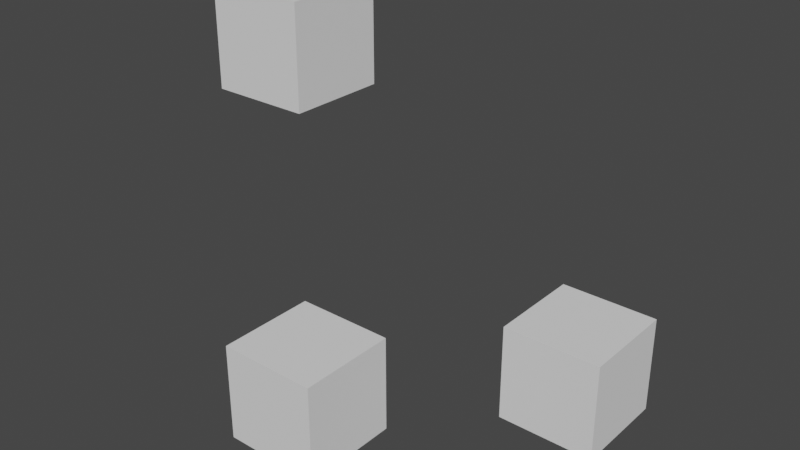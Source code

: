 # Source: Simple.blend  (saved by Blender 2.91.8; exported with 4.5.12 LTS)
import bpy
from mathutils import Matrix  # noqa: F401  (used for matrix-valued properties, if any)

bpy.ops.wm.read_factory_settings(use_empty=True)
scene = bpy.context.scene
scene.name = 'Scene'

# ---- collections
col_collection = bpy.data.collections.new('Collection'); scene.collection.children.link(col_collection)
col_rigidbodybones = bpy.data.collections.new('RigidBodyBones'); scene.collection.children.link(col_rigidbodybones)
col_armature__container = bpy.data.collections.new('Armature [Container]'); col_rigidbodybones.children.link(col_armature__container)
col_armature__container.hide_render = True
col_armature__passives = bpy.data.collections.new('Armature [Passives]'); col_armature__container.children.link(col_armature__passives)
col_armature__passives.hide_render = True
col_armature__actives = bpy.data.collections.new('Armature [Actives]'); col_armature__container.children.link(col_armature__actives)
col_armature__actives.hide_render = True
col_armature__joints = bpy.data.collections.new('Armature [Joints]'); col_armature__container.children.link(col_armature__joints)
col_armature__joints.hide_render = True
col_armature__origins = bpy.data.collections.new('Armature [Origins]'); col_armature__container.children.link(col_armature__origins)
col_armature__origins.hide_render = True

# ---- world
world_world = bpy.data.worlds.new('World'); scene.world = world_world
world_world.use_nodes = True; world_world.node_tree.nodes.clear()
_N = world_world.node_tree.nodes; _L = world_world.node_tree.links
n0 = _N.new('ShaderNodeOutputWorld'); n0.name = 'World Output'; n0.location = (300, 300)
n1 = _N.new('ShaderNodeBackground'); n1.name = 'Background'; n1.location = (10, 300)
n1.inputs[0].default_value = (0.05088, 0.05088, 0.05088, 1.0)
_L.new(n1.outputs[0], n0.inputs[0])
n0.is_active_output = True
world_world.color = (0.05088, 0.05088, 0.05088)
world_world.use_sun_shadow = False
world_world.sun_shadow_jitter_overblur = 0.0

# ---- meshes
me_cube = bpy.data.meshes.new('Cube')
me_cube.from_pydata([(-0.1264, -0.1264, -0.1264), (-0.1264, -0.1264, 0.1264), (-0.1264, 0.1264, -0.1264), (-0.1264, 0.1264, 0.1264), (0.1264, -0.1264, -0.1264), (0.1264, -0.1264, 0.1264), (0.1264, 0.1264, -0.1264), (0.1264, 0.1264, 0.1264)], [], [(0, 1, 3, 2), (2, 3, 7, 6), (6, 7, 5, 4), (4, 5, 1, 0), (2, 6, 4, 0), (7, 3, 1, 5)])
_uv = me_cube.uv_layers.new(name='UVMap')
_uv.uv.foreach_set('vector', [0.375, 0.0, 0.625, 0.0, 0.625, 0.25, 0.375, 0.25, 0.375, 0.25, 0.625, 0.25, 0.625, 0.5, 0.375, 0.5, 0.375, 0.5, 0.625, 0.5, 0.625, 0.75, 0.375, 0.75, 0.375, 0.75, 0.625, 0.75, 0.625, 1.0, 0.375, 1.0, 0.125, 0.5, 0.375, 0.5, 0.375, 0.75, 0.125, 0.75, 0.625, 0.5, 0.875, 0.5, 0.875, 0.75, 0.625, 0.75])
me_cube.use_remesh_fix_poles = True
me_cube.use_remesh_preserve_attributes = False
me_cube.use_mirror_vertex_groups = False
me_cube.update()
me_cube_001 = bpy.data.meshes.new('Cube.001')
me_cube_001.from_pydata([(-0.1264, -0.1264, -0.1264), (-0.1264, -0.1264, 0.1264), (-0.1264, 0.1264, -0.1264), (-0.1264, 0.1264, 0.1264), (0.1264, -0.1264, -0.1264), (0.1264, -0.1264, 0.1264), (0.1264, 0.1264, -0.1264), (0.1264, 0.1264, 0.1264)], [], [(0, 1, 3, 2), (2, 3, 7, 6), (6, 7, 5, 4), (4, 5, 1, 0), (2, 6, 4, 0), (7, 3, 1, 5)])
_uv = me_cube_001.uv_layers.new(name='UVMap')
_uv.uv.foreach_set('vector', [0.375, 0.0, 0.625, 0.0, 0.625, 0.25, 0.375, 0.25, 0.375, 0.25, 0.625, 0.25, 0.625, 0.5, 0.375, 0.5, 0.375, 0.5, 0.625, 0.5, 0.625, 0.75, 0.375, 0.75, 0.375, 0.75, 0.625, 0.75, 0.625, 1.0, 0.375, 1.0, 0.125, 0.5, 0.375, 0.5, 0.375, 0.75, 0.125, 0.75, 0.625, 0.5, 0.875, 0.5, 0.875, 0.75, 0.625, 0.75])
me_cube_001.use_remesh_fix_poles = True
me_cube_001.use_remesh_preserve_attributes = False
me_cube_001.use_mirror_vertex_groups = False
me_cube_001.update()
me_cube_002 = bpy.data.meshes.new('Cube.002')
me_cube_002.from_pydata([(-0.1264, -0.1264, -0.1264), (-0.1264, -0.1264, 0.1264), (-0.1264, 0.1264, -0.1264), (-0.1264, 0.1264, 0.1264), (0.1264, -0.1264, -0.1264), (0.1264, -0.1264, 0.1264), (0.1264, 0.1264, -0.1264), (0.1264, 0.1264, 0.1264)], [], [(0, 1, 3, 2), (2, 3, 7, 6), (6, 7, 5, 4), (4, 5, 1, 0), (2, 6, 4, 0), (7, 3, 1, 5)])
_uv = me_cube_002.uv_layers.new(name='UVMap')
_uv.uv.foreach_set('vector', [0.375, 0.0, 0.625, 0.0, 0.625, 0.25, 0.375, 0.25, 0.375, 0.25, 0.625, 0.25, 0.625, 0.5, 0.375, 0.5, 0.375, 0.5, 0.625, 0.5, 0.625, 0.75, 0.375, 0.75, 0.375, 0.75, 0.625, 0.75, 0.625, 1.0, 0.375, 1.0, 0.125, 0.5, 0.375, 0.5, 0.375, 0.75, 0.125, 0.75, 0.625, 0.5, 0.875, 0.5, 0.875, 0.75, 0.625, 0.75])
me_cube_002.use_remesh_fix_poles = True
me_cube_002.use_remesh_preserve_attributes = False
me_cube_002.use_mirror_vertex_groups = False
me_cube_002.update()
me_bone__passive = bpy.data.meshes.new('Bone [Passive]')
me_bone__passive.from_pydata([(-0.1155, 0.1155, -0.5776), (-0.1155, 0.1155, 0.5776), (-0.1155, -0.1155, -0.5776), (-0.1155, -0.1155, 0.5776), (0.1155, 0.1155, -0.5776), (0.1155, 0.1155, 0.5776), (0.1155, -0.1155, -0.5776), (0.1155, -0.1155, 0.5776)], [], [(0, 1, 3, 2), (2, 3, 7, 6), (6, 7, 5, 4), (4, 5, 1, 0), (2, 6, 4, 0), (7, 3, 1, 5)])
me_bone__passive.use_remesh_fix_poles = True
me_bone__passive.use_remesh_preserve_attributes = False
me_bone__passive.use_mirror_vertex_groups = False
me_bone__passive.update()
me_bone_001__passive = bpy.data.meshes.new('Bone.001 [Passive]')
me_bone_001__passive.from_pydata([(-0.1052, 0.1052, -0.5261), (-0.1052, 0.1052, 0.5261), (-0.1052, -0.1052, -0.5261), (-0.1052, -0.1052, 0.5261), (0.1052, 0.1052, -0.5261), (0.1052, 0.1052, 0.5261), (0.1052, -0.1052, -0.5261), (0.1052, -0.1052, 0.5261)], [], [(0, 1, 3, 2), (2, 3, 7, 6), (6, 7, 5, 4), (4, 5, 1, 0), (2, 6, 4, 0), (7, 3, 1, 5)])
me_bone_001__passive.use_remesh_fix_poles = True
me_bone_001__passive.use_remesh_preserve_attributes = False
me_bone_001__passive.use_mirror_vertex_groups = False
me_bone_001__passive.update()
me_bone_002__active = bpy.data.meshes.new('Bone.002 [Active]')
me_bone_002__active.from_pydata([(-0.1117, 0.1117, -0.5585), (-0.1117, 0.1117, 0.5585), (-0.1117, -0.1117, -0.5585), (-0.1117, -0.1117, 0.5585), (0.1117, 0.1117, -0.5585), (0.1117, 0.1117, 0.5585), (0.1117, -0.1117, -0.5585), (0.1117, -0.1117, 0.5585)], [], [(0, 1, 3, 2), (2, 3, 7, 6), (6, 7, 5, 4), (4, 5, 1, 0), (2, 6, 4, 0), (7, 3, 1, 5)])
me_bone_002__active.use_remesh_fix_poles = True
me_bone_002__active.use_remesh_preserve_attributes = False
me_bone_002__active.use_mirror_vertex_groups = False
me_bone_002__active.update()
me_bone_003__active = bpy.data.meshes.new('Bone.003 [Active]')
me_bone_003__active.from_pydata([(-0.1313, 0.1313, -0.6563), (-0.1313, 0.1313, 0.6563), (-0.1313, -0.1313, -0.6563), (-0.1313, -0.1313, 0.6563), (0.1313, 0.1313, -0.6563), (0.1313, 0.1313, 0.6563), (0.1313, -0.1313, -0.6563), (0.1313, -0.1313, 0.6563)], [], [(0, 1, 3, 2), (2, 3, 7, 6), (6, 7, 5, 4), (4, 5, 1, 0), (2, 6, 4, 0), (7, 3, 1, 5)])
me_bone_003__active.use_remesh_fix_poles = True
me_bone_003__active.use_remesh_preserve_attributes = False
me_bone_003__active.use_mirror_vertex_groups = False
me_bone_003__active.update()
me_bone_004__active = bpy.data.meshes.new('Bone.004 [Active]')
me_bone_004__active.from_pydata([(-0.1227, 0.1227, -0.6134), (-0.1227, 0.1227, 0.6134), (-0.1227, -0.1227, -0.6134), (-0.1227, -0.1227, 0.6134), (0.1227, 0.1227, -0.6134), (0.1227, 0.1227, 0.6134), (0.1227, -0.1227, -0.6134), (0.1227, -0.1227, 0.6134)], [], [(0, 1, 3, 2), (2, 3, 7, 6), (6, 7, 5, 4), (4, 5, 1, 0), (2, 6, 4, 0), (7, 3, 1, 5)])
me_bone_004__active.use_remesh_fix_poles = True
me_bone_004__active.use_remesh_preserve_attributes = False
me_bone_004__active.use_mirror_vertex_groups = False
me_bone_004__active.update()
arm_armature = bpy.data.armatures.new('Armature')  # bones are not reproduced

# ---- objects
ob_armature = bpy.data.objects.new('Armature', arm_armature)
ob_cube = bpy.data.objects.new('Cube', me_cube)
ob_cube_001 = bpy.data.objects.new('Cube.001', me_cube_001)
ob_cube_002 = bpy.data.objects.new('Cube.002', me_cube_002)
ob_bone__passive = bpy.data.objects.new('Bone [Passive]', me_bone__passive)
ob_bone_001__passive = bpy.data.objects.new('Bone.001 [Passive]', me_bone_001__passive)
ob_bone_002__active = bpy.data.objects.new('Bone.002 [Active]', me_bone_002__active)
ob_bone_003__active = bpy.data.objects.new('Bone.003 [Active]', me_bone_003__active)
ob_bone_004__active = bpy.data.objects.new('Bone.004 [Active]', me_bone_004__active)
ob_bone_002__head = bpy.data.objects.new('Bone.002 [Head]', None)
ob_bone_003__head = bpy.data.objects.new('Bone.003 [Head]', None)
ob_bone_004__head = bpy.data.objects.new('Bone.004 [Head]', None)
ob_bone__origin = bpy.data.objects.new('Bone [Origin]', None)
ob_bone_001__origin = bpy.data.objects.new('Bone.001 [Origin]', None)
ob_bone_002__origin = bpy.data.objects.new('Bone.002 [Origin]', None)
ob_bone_003__origin = bpy.data.objects.new('Bone.003 [Origin]', None)
ob_bone_004__origin = bpy.data.objects.new('Bone.004 [Origin]', None)

# ---- transforms, parenting, visibility, modifiers, constraints
ob_armature.location = (0.0, 0.0, 0.0)
ob_armature.lineart.crease_threshold = 0.0
ob_cube.location = (-0.2516, 1.211, 0.9434)
ob_cube.lineart.crease_threshold = 0.0
ob_cube_001.location = (0.01431, 0.9372, 0.2231)
ob_cube_001.lineart.crease_threshold = 0.0
ob_cube_002.location = (0.4504, 1.39, 0.2297)
ob_cube_002.lineart.crease_threshold = 0.0
ob_bone__passive.parent = ob_armature
ob_bone__passive.location = (0.0, -0.5776, 0.0)
ob_bone__passive.rotation_euler = (1.571, -0.0, 0.0)
ob_bone__passive.hide_render = True
ob_bone__passive.display_type = 'BOUNDS'
ob_bone__passive.show_bounds = True
ob_bone__passive.show_in_front = True
ob_bone__passive.display.show_shadows = False
ob_bone__passive.lineart.crease_threshold = 0.0
ob_bone_001__passive.parent = ob_armature
ob_bone_001__passive.location = (0.0, -0.5261, 0.0)
ob_bone_001__passive.rotation_euler = (1.571, -0.0, 0.0)
ob_bone_001__passive.hide_render = True
ob_bone_001__passive.display_type = 'BOUNDS'
ob_bone_001__passive.show_bounds = True
ob_bone_001__passive.show_in_front = True
ob_bone_001__passive.display.show_shadows = False
ob_bone_001__passive.lineart.crease_threshold = 0.0
ob_bone_002__active.parent = ob_armature
ob_bone_002__active.location = (-0.1618, 0.9524, 2.156)
ob_bone_002__active.rotation_euler = (1.571, -0.0, 0.2939)
ob_bone_002__active.hide_render = True
ob_bone_002__active.display_type = 'BOUNDS'
ob_bone_002__active.show_bounds = True
ob_bone_002__active.show_in_front = True
ob_bone_002__active.display.show_shadows = False
ob_bone_002__active.lineart.crease_threshold = 0.0
ob_bone_003__active.parent = ob_armature
ob_bone_003__active.location = (-0.3486, 1.979, 1.723)
ob_bone_003__active.rotation_euler = (0.8493, 0.02675, 0.02727)
ob_bone_003__active.hide_render = True
ob_bone_003__active.display_type = 'BOUNDS'
ob_bone_003__active.show_bounds = True
ob_bone_003__active.show_in_front = True
ob_bone_003__active.display.show_shadows = False
ob_bone_003__active.lineart.crease_threshold = 0.0
ob_bone_004__active.parent = ob_armature
ob_bone_004__active.location = (-0.1309, 2.694, 0.7719)
ob_bone_004__active.rotation_euler = (0.4352, -0.375, -0.1615)
ob_bone_004__active.hide_render = True
ob_bone_004__active.display_type = 'BOUNDS'
ob_bone_004__active.show_bounds = True
ob_bone_004__active.show_in_front = True
ob_bone_004__active.display.show_shadows = False
ob_bone_004__active.lineart.crease_threshold = 0.0
ob_bone_002__head.parent = ob_armature
ob_bone_002__head.location = (0.0, 0.4179, 2.156)
ob_bone_002__head.rotation_euler = (0.0, -0.0, 0.2939)
ob_bone_002__head.empty_display_size = 0.0001
ob_bone_002__head.hide_render = True
ob_bone_002__head.lineart.crease_threshold = 0.0
ob_bone_003__head.parent = ob_armature
ob_bone_003__head.location = (-0.3235, 1.487, 2.156)
ob_bone_003__head.rotation_euler = (-0.7215, 0.02675, 0.02727)
ob_bone_003__head.empty_display_size = 0.0001
ob_bone_003__head.hide_render = True
ob_bone_003__head.lineart.crease_threshold = 0.0
ob_bone_004__head.parent = ob_armature
ob_bone_004__head.location = (-0.3736, 2.471, 1.29)
ob_bone_004__head.rotation_euler = (-1.136, -0.375, -0.1615)
ob_bone_004__head.empty_display_size = 0.0001
ob_bone_004__head.hide_render = True
ob_bone_004__head.lineart.crease_threshold = 0.0
ob_bone__origin.parent = ob_bone__passive
ob_bone__origin.location = (0.0, 0.0, 0.0)
ob_bone__origin.rotation_euler = (-1.571, 0.0, 0.0)
ob_bone__origin.empty_display_type = 'CIRCLE'
ob_bone__origin.empty_display_size = 0.05776
ob_bone__origin.hide_render = True
ob_bone__origin.show_in_front = True
ob_bone__origin.display.show_shadows = False
ob_bone__origin.lineart.crease_threshold = 0.0
ob_bone_001__origin.parent = ob_bone_001__passive
ob_bone_001__origin.location = (0.0, 0.0, 0.0)
ob_bone_001__origin.rotation_euler = (-1.571, 0.0, 0.0)
ob_bone_001__origin.empty_display_type = 'CIRCLE'
ob_bone_001__origin.empty_display_size = 0.05261
ob_bone_001__origin.hide_render = True
ob_bone_001__origin.show_in_front = True
ob_bone_001__origin.display.show_shadows = False
ob_bone_001__origin.lineart.crease_threshold = 0.0
ob_bone_002__origin.parent = ob_bone_002__active
ob_bone_002__origin.location = (0.0, 0.0, 0.0)
ob_bone_002__origin.rotation_euler = (-1.571, 0.0, 0.0)
ob_bone_002__origin.empty_display_type = 'CIRCLE'
ob_bone_002__origin.empty_display_size = 0.05585
ob_bone_002__origin.hide_render = True
ob_bone_002__origin.show_in_front = True
ob_bone_002__origin.display.show_shadows = False
ob_bone_002__origin.lineart.crease_threshold = 0.0
ob_bone_003__origin.parent = ob_bone_003__active
ob_bone_003__origin.location = (0.0, 0.0, 0.0)
ob_bone_003__origin.rotation_euler = (-1.571, 0.0, 0.0)
ob_bone_003__origin.empty_display_type = 'CIRCLE'
ob_bone_003__origin.empty_display_size = 0.06563
ob_bone_003__origin.hide_render = True
ob_bone_003__origin.show_in_front = True
ob_bone_003__origin.display.show_shadows = False
ob_bone_003__origin.lineart.crease_threshold = 0.0
ob_bone_004__origin.parent = ob_bone_004__active
ob_bone_004__origin.location = (0.0, 0.0, 0.0)
ob_bone_004__origin.rotation_euler = (-1.571, 0.0, 0.0)
ob_bone_004__origin.empty_display_type = 'CIRCLE'
ob_bone_004__origin.empty_display_size = 0.06134
ob_bone_004__origin.hide_render = True
ob_bone_004__origin.show_in_front = True
ob_bone_004__origin.display.show_shadows = False
ob_bone_004__origin.lineart.crease_threshold = 0.0

# ---- collection membership
col_collection.objects.link(ob_armature)
col_collection.objects.link(ob_cube)
col_collection.objects.link(ob_cube_001)
col_collection.objects.link(ob_cube_002)
col_armature__passives.objects.link(ob_bone__passive)
col_armature__passives.objects.link(ob_bone_001__passive)
col_armature__actives.objects.link(ob_bone_002__active)
col_armature__actives.objects.link(ob_bone_003__active)
col_armature__actives.objects.link(ob_bone_004__active)
col_armature__joints.objects.link(ob_bone_002__head)
col_armature__joints.objects.link(ob_bone_003__head)
col_armature__joints.objects.link(ob_bone_004__head)
col_armature__origins.objects.link(ob_bone__origin)
col_armature__origins.objects.link(ob_bone_001__origin)
col_armature__origins.objects.link(ob_bone_002__origin)
col_armature__origins.objects.link(ob_bone_003__origin)
col_armature__origins.objects.link(ob_bone_004__origin)

# ---- scene / render settings (as saved in the file)
scene.frame_start = 1; scene.frame_end = 250; scene.frame_set(1)
scene.render.engine = 'BLENDER_EEVEE_NEXT'
scene.render.image_settings.file_format = 'FFMPEG'
scene.render.image_settings.color_mode = 'RGB'
scene.render.image_settings.compression = 100
scene.render.resolution_x = 1280
scene.render.resolution_y = 720
scene.cycles.use_denoising = False
scene.cycles.samples = 128
scene.cycles.sampling_pattern = 'TABULATED_SOBOL'
scene.cycles.use_adaptive_sampling = False
scene.cycles.use_light_tree = False
scene.view_settings.view_transform = 'Filmic'
bpy.context.view_layer.update()

# ---- added for rendering (the .blend has no active camera and no usable light): camera, sun
cam_auto = bpy.data.cameras.new('AutoCamera')
cam_auto.lens = 50.0
cam_auto.sensor_width = 36.0
cam_auto.clip_end = 1000.0
ob_auto_camera = bpy.data.objects.new('AutoCamera', cam_auto)
scene.collection.objects.link(ob_auto_camera)
ob_auto_camera.location = (1.51974, -0.540854, 1.71955)
ob_auto_camera.rotation_euler = (1.09748, -7.21219e-08, 0.694738)
scene.camera = ob_auto_camera
light_auto_sun = bpy.data.lights.new('AutoSun', 'SUN')
light_auto_sun.energy = 3.0
light_auto_sun.angle = 0.0523599
ob_auto_sun = bpy.data.objects.new('AutoSun', light_auto_sun)
scene.collection.objects.link(ob_auto_sun)
ob_auto_sun.rotation_euler = (0.872665, 0.174533, 0.523599)
bpy.context.view_layer.update()
